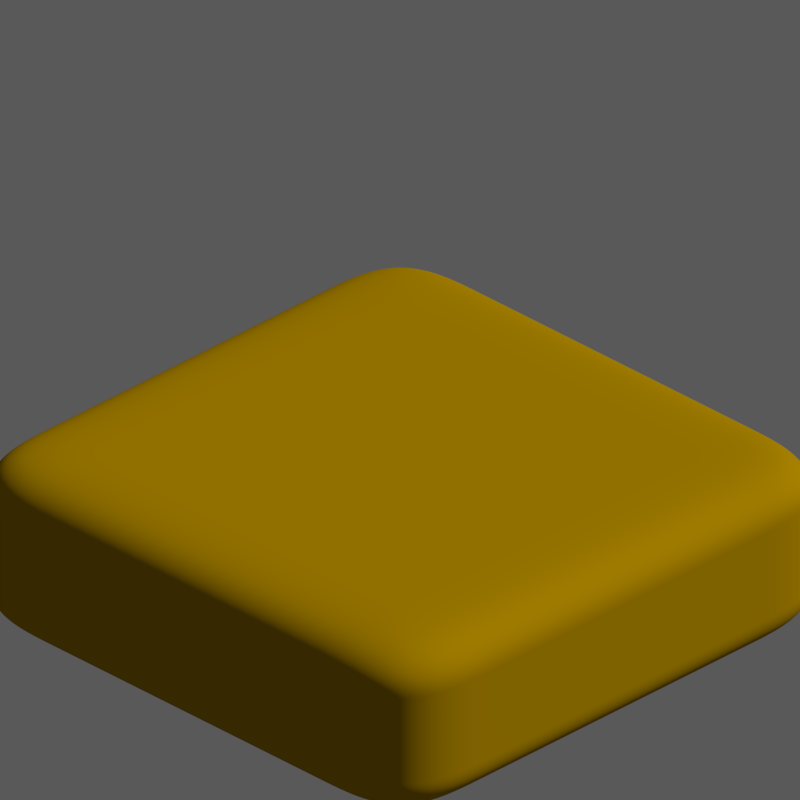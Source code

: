 # Source: Dirt.blend  (saved by Blender 2.69.0; exported with 4.5.12 LTS)
import bpy
from mathutils import Matrix  # noqa: F401  (used for matrix-valued properties, if any)

bpy.ops.wm.read_factory_settings(use_empty=True)
scene = bpy.context.scene
scene.name = 'Scene'

# ---- collections
col_collection_1 = bpy.data.collections.new('Collection 1'); scene.collection.children.link(col_collection_1)

# ---- materials (node trees are filled in below, after node groups)
mat_dirt = bpy.data.materials.new('Dirt')
mat_dirt.alpha_threshold = 0.0
mat_dirt.diffuse_color = (0.3663, 0.2086, 0.0, 1.0)
mat_dirt.roughness = 0.5
mat_dirt.line_color = (0.0, 0.0, 0.0, 1.0)

# ---- material node trees
mat_dirt.use_nodes = True; mat_dirt.node_tree.nodes.clear()
_N = mat_dirt.node_tree.nodes; _L = mat_dirt.node_tree.links
n0 = _N.new('ShaderNodeOutputMaterial'); n0.name = 'Material Output'; n0.location = (300, 300)
n1 = _N.new('ShaderNodeBsdfDiffuse'); n1.name = 'Diffuse BSDF'; n1.location = (100, 300)
n1.inputs[0].default_value = (0.3672, 0.2093, 0.0, 1.0)
_L.new(n1.outputs[0], n0.inputs[0])
n0.is_active_output = True

# ---- world
world_world = bpy.data.worlds.new('World'); scene.world = world_world
world_world.use_nodes = True; world_world.node_tree.nodes.clear()
_N = world_world.node_tree.nodes; _L = world_world.node_tree.links
n0 = _N.new('ShaderNodeOutputWorld'); n0.name = 'World Output'; n0.location = (300, 300)
n1 = _N.new('ShaderNodeBackground'); n1.name = 'Background'; n1.location = (110, 300)
n1.inputs[0].default_value = (1.0, 1.0, 1.0, 1.0)
n1.inputs[1].default_value = 0.1
_L.new(n1.outputs[0], n0.inputs[0])
n0.is_active_output = True
world_world.color = (0.0, 0.0, 0.0)
world_world.use_sun_shadow = False
world_world.sun_shadow_jitter_overblur = 0.0
world_world.cycles.sampling_method = 'MANUAL'
world_world.cycles.sample_map_resolution = 256

# ---- cameras
cam_camera = bpy.data.cameras.new('Camera')
cam_camera.type = 'ORTHO'
cam_camera.clip_end = 100.0
cam_camera.lens = 35.0
cam_camera.sensor_width = 32.0
cam_camera.sensor_height = 18.0
cam_camera.ortho_scale = 2.8
cam_camera.dof.focus_distance = 0.0

# ---- lights
light_lamp_002 = bpy.data.lights.new('Lamp.002', 'SUN')
light_lamp_002.transmission_factor = 0.0
light_lamp_002.cutoff_distance = 30.0
light_lamp_002.angle = 0.0
light_lamp_002.energy = 1.0
light_lamp_002.shadow_buffer_clip_start = 1.001
light_lamp_002.shadow_cascade_max_distance = 1000.0
light_lamp_002.cycles.use_multiple_importance_sampling = False
light_lamp_001 = bpy.data.lights.new('Lamp.001', 'SUN')
light_lamp_001.transmission_factor = 0.0
light_lamp_001.cutoff_distance = 30.0
light_lamp_001.angle = 0.0
light_lamp_001.energy = 1.0
light_lamp_001.shadow_buffer_clip_start = 1.001
light_lamp_001.shadow_cascade_max_distance = 1000.0
light_lamp_001.cycles.use_multiple_importance_sampling = False
light_lamp = bpy.data.lights.new('Lamp', 'SUN')
light_lamp.transmission_factor = 0.0
light_lamp.cutoff_distance = 30.0
light_lamp.angle = 0.0
light_lamp.energy = 1.0
light_lamp.shadow_buffer_clip_start = 1.001
light_lamp.shadow_cascade_max_distance = 1000.0
light_lamp.cycles.use_multiple_importance_sampling = False

# ---- meshes
me_plane = bpy.data.meshes.new('Plane')
me_plane.from_pydata([(1.0, -1.0, 0.0), (-1.0, -1.0, 0.0), (1.0, 1.0, 0.0), (-1.0, 1.0, 0.0), (1.0, -1.0, 0.6182), (-1.0, -1.0, 0.6182), (1.0, 1.0, 0.6182), (-1.0, 1.0, 0.6182), (0.6667, -1.0, 0.0), (0.3333, -1.0, 0.0), (-2.98e-08, -1.0, 0.0), (-0.3333, -1.0, 0.0), (-0.6667, -1.0, 0.0), (0.6667, 1.0, 0.0), (0.3333, 1.0, 0.0), (-2.98e-08, 1.0, 0.0), (-0.3333, 1.0, 0.0), (-0.6667, 1.0, 0.0), (-1.0, 0.6667, 0.0), (-1.0, 0.3333, 0.0), (-1.0, -2.98e-08, 0.0), (-1.0, -0.3333, 0.0), (-1.0, -0.6667, 0.0), (1.0, -0.6667, 0.0), (1.0, -0.3333, 0.0), (1.0, 2.98e-08, 0.0), (1.0, 0.3333, 0.0), (1.0, 0.6667, 0.0), (0.6667, -1.0, 0.6182), (0.3333, -1.0, 0.6182), (-2.98e-08, -1.0, 0.6182), (-0.3333, -1.0, 0.6182), (-0.6667, -1.0, 0.6182), (0.6667, 1.0, 0.6182), (0.3333, 1.0, 0.6182), (-2.98e-08, 1.0, 0.6182), (-0.3333, 1.0, 0.6182), (-0.6667, 1.0, 0.6182), (-1.0, 0.6667, 0.6182), (-1.0, 0.3333, 0.6182), (-1.0, -2.98e-08, 0.6182), (-1.0, -0.3333, 0.6182), (-1.0, -0.6667, 0.6182), (1.0, -0.6667, 0.6182), (1.0, -0.3333, 0.6182), (1.0, 2.98e-08, 0.6182), (1.0, 0.3333, 0.6182), (1.0, 0.6667, 0.6182), (1.0, -1.0, 0.5151), (1.0, -1.0, 0.4121), (1.0, -1.0, 0.3091), (1.0, -1.0, 0.2061), (1.0, -1.0, 0.103), (1.0, 1.0, 0.103), (1.0, 1.0, 0.2061), (1.0, 1.0, 0.3091), (1.0, 1.0, 0.4121), (1.0, 1.0, 0.5151), (-1.0, 1.0, 0.5151), (-1.0, 1.0, 0.4121), (-1.0, 1.0, 0.3091), (-1.0, 1.0, 0.2061), (-1.0, 1.0, 0.103), (-1.0, -1.0, 0.103), (-1.0, -1.0, 0.2061), (-1.0, -1.0, 0.3091), (-1.0, -1.0, 0.4121), (-1.0, -1.0, 0.5151), (-0.6667, -0.6667, 0.0), (-0.3333, -0.6667, 0.0), (2.98e-08, -0.6667, 0.0), (0.3333, -0.6667, 0.0), (0.6667, -0.6667, 0.0), (-0.6667, -0.3333, 0.0), (-0.3333, -0.3333, 0.0), (2.98e-08, -0.3333, 0.0), (0.3333, -0.3333, 0.0), (0.6667, -0.3333, 0.0), (-0.6667, -1.987e-08, 0.0), (-0.3333, -9.934e-09, 0.0), (2.98e-08, 8.882e-16, 0.0), (0.3333, 9.934e-09, 0.0), (0.6667, 1.987e-08, 0.0), (-0.6667, 0.3333, 0.0), (-0.3333, 0.3333, 0.0), (2.98e-08, 0.3333, 0.0), (0.3333, 0.3333, 0.0), (0.6667, 0.3333, 0.0), (-0.6667, 0.6667, 0.0), (-0.3333, 0.6667, 0.0), (2.98e-08, 0.6667, 0.0), (0.3333, 0.6667, 0.0), (0.6667, 0.6667, 0.0), (-0.6667, -0.6667, 0.6182), (-0.6667, -0.3333, 0.6182), (-0.6667, 2.98e-08, 0.6182), (-0.6667, 0.3333, 0.6182), (-0.6667, 0.6667, 0.6182), (-0.3333, -0.6667, 0.6182), (-0.3333, -0.3333, 0.6182), (-0.3333, 2.98e-08, 0.6182), (-0.3333, 0.3333, 0.6182), (-0.3333, 0.6667, 0.6182), (-2.98e-08, -0.6667, 0.6182), (-2.98e-08, -0.3333, 0.6182), (-2.98e-08, 2.98e-08, 0.6182), (-2.98e-08, 0.3333, 0.6182), (-2.98e-08, 0.6667, 0.6182), (0.3333, -0.6667, 0.6182), (0.3333, -0.3333, 0.6182), (0.3333, 2.98e-08, 0.6182), (0.3333, 0.3333, 0.6182), (0.3333, 0.6667, 0.6182), (0.6667, -0.6667, 0.6182), (0.6667, -0.3333, 0.6182), (0.6667, 2.98e-08, 0.6182), (0.6667, 0.3333, 0.6182), (0.6667, 0.6667, 0.6182), (1.0, -0.6667, 0.103), (1.0, -0.6667, 0.2061), (1.0, -0.6667, 0.3091), (1.0, -0.6667, 0.4121), (1.0, -0.6667, 0.5151), (1.0, -0.3333, 0.103), (1.0, -0.3333, 0.2061), (1.0, -0.3333, 0.3091), (1.0, -0.3333, 0.4121), (1.0, -0.3333, 0.5151), (1.0, 2.98e-08, 0.103), (1.0, 2.98e-08, 0.2061), (1.0, 2.98e-08, 0.3091), (1.0, 2.98e-08, 0.4121), (1.0, 2.98e-08, 0.5151), (1.0, 0.3333, 0.103), (1.0, 0.3333, 0.2061), (1.0, 0.3333, 0.3091), (1.0, 0.3333, 0.4121), (1.0, 0.3333, 0.5151), (1.0, 0.6667, 0.103), (1.0, 0.6667, 0.2061), (1.0, 0.6667, 0.3091), (1.0, 0.6667, 0.4121), (1.0, 0.6667, 0.5151), (-1.0, 0.6667, 0.103), (-1.0, 0.6667, 0.2061), (-1.0, 0.6667, 0.3091), (-1.0, 0.6667, 0.4121), (-1.0, 0.6667, 0.5151), (-1.0, 0.3333, 0.103), (-1.0, 0.3333, 0.2061), (-1.0, 0.3333, 0.3091), (-1.0, 0.3333, 0.4121), (-1.0, 0.3333, 0.5151), (-1.0, -2.98e-08, 0.103), (-1.0, -2.98e-08, 0.2061), (-1.0, -2.98e-08, 0.3091), (-1.0, -2.98e-08, 0.4121), (-1.0, -2.98e-08, 0.5151), (-1.0, -0.3333, 0.103), (-1.0, -0.3333, 0.2061), (-1.0, -0.3333, 0.3091), (-1.0, -0.3333, 0.4121), (-1.0, -0.3333, 0.5151), (-1.0, -0.6667, 0.103), (-1.0, -0.6667, 0.2061), (-1.0, -0.6667, 0.3091), (-1.0, -0.6667, 0.4121), (-1.0, -0.6667, 0.5151), (0.6667, 1.0, 0.103), (0.6667, 1.0, 0.2061), (0.6667, 1.0, 0.3091), (0.6667, 1.0, 0.4121), (0.6667, 1.0, 0.5151), (0.3333, 1.0, 0.103), (0.3333, 1.0, 0.2061), (0.3333, 1.0, 0.3091), (0.3333, 1.0, 0.4121), (0.3333, 1.0, 0.5151), (-2.98e-08, 1.0, 0.103), (-2.98e-08, 1.0, 0.2061), (-2.98e-08, 1.0, 0.3091), (-2.98e-08, 1.0, 0.4121), (-2.98e-08, 1.0, 0.5151), (-0.3333, 1.0, 0.103), (-0.3333, 1.0, 0.2061), (-0.3333, 1.0, 0.3091), (-0.3333, 1.0, 0.4121), (-0.3333, 1.0, 0.5151), (-0.6667, 1.0, 0.103), (-0.6667, 1.0, 0.2061), (-0.6667, 1.0, 0.3091), (-0.6667, 1.0, 0.4121), (-0.6667, 1.0, 0.5151), (-0.6667, -1.0, 0.103), (-0.6667, -1.0, 0.2061), (-0.6667, -1.0, 0.3091), (-0.6667, -1.0, 0.4121), (-0.6667, -1.0, 0.5151), (-0.3333, -1.0, 0.103), (-0.3333, -1.0, 0.2061), (-0.3333, -1.0, 0.3091), (-0.3333, -1.0, 0.4121), (-0.3333, -1.0, 0.5151), (-2.98e-08, -1.0, 0.103), (-2.98e-08, -1.0, 0.2061), (-2.98e-08, -1.0, 0.3091), (-2.98e-08, -1.0, 0.4121), (-2.98e-08, -1.0, 0.5151), (0.3333, -1.0, 0.103), (0.3333, -1.0, 0.2061), (0.3333, -1.0, 0.3091), (0.3333, -1.0, 0.4121), (0.3333, -1.0, 0.5151), (0.6667, -1.0, 0.103), (0.6667, -1.0, 0.2061), (0.6667, -1.0, 0.3091), (0.6667, -1.0, 0.4121), (0.6667, -1.0, 0.5151)], [], [(92, 13, 2, 27), (117, 47, 6, 33), (142, 57, 6, 47), (167, 67, 5, 42), (192, 58, 7, 37), (217, 48, 4, 28), (8, 72, 23, 0), (72, 77, 24, 23), (77, 82, 25, 24), (82, 87, 26, 25), (87, 92, 27, 26), (1, 22, 68, 12), (12, 68, 69, 11), (11, 69, 70, 10), (10, 70, 71, 9), (9, 71, 72, 8), (22, 21, 73, 68), (68, 73, 74, 69), (69, 74, 75, 70), (70, 75, 76, 71), (71, 76, 77, 72), (21, 20, 78, 73), (73, 78, 79, 74), (74, 79, 80, 75), (75, 80, 81, 76), (76, 81, 82, 77), (20, 19, 83, 78), (78, 83, 84, 79), (79, 84, 85, 80), (80, 85, 86, 81), (81, 86, 87, 82), (19, 18, 88, 83), (83, 88, 89, 84), (84, 89, 90, 85), (85, 90, 91, 86), (86, 91, 92, 87), (18, 3, 17, 88), (88, 17, 16, 89), (89, 16, 15, 90), (90, 15, 14, 91), (91, 14, 13, 92), (38, 97, 37, 7), (97, 102, 36, 37), (102, 107, 35, 36), (107, 112, 34, 35), (112, 117, 33, 34), (5, 32, 93, 42), (42, 93, 94, 41), (41, 94, 95, 40), (40, 95, 96, 39), (39, 96, 97, 38), (32, 31, 98, 93), (93, 98, 99, 94), (94, 99, 100, 95), (95, 100, 101, 96), (96, 101, 102, 97), (31, 30, 103, 98), (98, 103, 104, 99), (99, 104, 105, 100), (100, 105, 106, 101), (101, 106, 107, 102), (30, 29, 108, 103), (103, 108, 109, 104), (104, 109, 110, 105), (105, 110, 111, 106), (106, 111, 112, 107), (29, 28, 113, 108), (108, 113, 114, 109), (109, 114, 115, 110), (110, 115, 116, 111), (111, 116, 117, 112), (28, 4, 43, 113), (113, 43, 44, 114), (114, 44, 45, 115), (115, 45, 46, 116), (116, 46, 47, 117), (48, 122, 43, 4), (122, 127, 44, 43), (127, 132, 45, 44), (132, 137, 46, 45), (137, 142, 47, 46), (0, 23, 118, 52), (52, 118, 119, 51), (51, 119, 120, 50), (50, 120, 121, 49), (49, 121, 122, 48), (23, 24, 123, 118), (118, 123, 124, 119), (119, 124, 125, 120), (120, 125, 126, 121), (121, 126, 127, 122), (24, 25, 128, 123), (123, 128, 129, 124), (124, 129, 130, 125), (125, 130, 131, 126), (126, 131, 132, 127), (25, 26, 133, 128), (128, 133, 134, 129), (129, 134, 135, 130), (130, 135, 136, 131), (131, 136, 137, 132), (26, 27, 138, 133), (133, 138, 139, 134), (134, 139, 140, 135), (135, 140, 141, 136), (136, 141, 142, 137), (27, 2, 53, 138), (138, 53, 54, 139), (139, 54, 55, 140), (140, 55, 56, 141), (141, 56, 57, 142), (58, 147, 38, 7), (147, 152, 39, 38), (152, 157, 40, 39), (157, 162, 41, 40), (162, 167, 42, 41), (3, 18, 143, 62), (62, 143, 144, 61), (61, 144, 145, 60), (60, 145, 146, 59), (59, 146, 147, 58), (18, 19, 148, 143), (143, 148, 149, 144), (144, 149, 150, 145), (145, 150, 151, 146), (146, 151, 152, 147), (19, 20, 153, 148), (148, 153, 154, 149), (149, 154, 155, 150), (150, 155, 156, 151), (151, 156, 157, 152), (20, 21, 158, 153), (153, 158, 159, 154), (154, 159, 160, 155), (155, 160, 161, 156), (156, 161, 162, 157), (21, 22, 163, 158), (158, 163, 164, 159), (159, 164, 165, 160), (160, 165, 166, 161), (161, 166, 167, 162), (22, 1, 63, 163), (163, 63, 64, 164), (164, 64, 65, 165), (165, 65, 66, 166), (166, 66, 67, 167), (57, 172, 33, 6), (172, 177, 34, 33), (177, 182, 35, 34), (182, 187, 36, 35), (187, 192, 37, 36), (2, 13, 168, 53), (53, 168, 169, 54), (54, 169, 170, 55), (55, 170, 171, 56), (56, 171, 172, 57), (13, 14, 173, 168), (168, 173, 174, 169), (169, 174, 175, 170), (170, 175, 176, 171), (171, 176, 177, 172), (14, 15, 178, 173), (173, 178, 179, 174), (174, 179, 180, 175), (175, 180, 181, 176), (176, 181, 182, 177), (15, 16, 183, 178), (178, 183, 184, 179), (179, 184, 185, 180), (180, 185, 186, 181), (181, 186, 187, 182), (16, 17, 188, 183), (183, 188, 189, 184), (184, 189, 190, 185), (185, 190, 191, 186), (186, 191, 192, 187), (17, 3, 62, 188), (188, 62, 61, 189), (189, 61, 60, 190), (190, 60, 59, 191), (191, 59, 58, 192), (67, 197, 32, 5), (197, 202, 31, 32), (202, 207, 30, 31), (207, 212, 29, 30), (212, 217, 28, 29), (1, 12, 193, 63), (63, 193, 194, 64), (64, 194, 195, 65), (65, 195, 196, 66), (66, 196, 197, 67), (12, 11, 198, 193), (193, 198, 199, 194), (194, 199, 200, 195), (195, 200, 201, 196), (196, 201, 202, 197), (11, 10, 203, 198), (198, 203, 204, 199), (199, 204, 205, 200), (200, 205, 206, 201), (201, 206, 207, 202), (10, 9, 208, 203), (203, 208, 209, 204), (204, 209, 210, 205), (205, 210, 211, 206), (206, 211, 212, 207), (9, 8, 213, 208), (208, 213, 214, 209), (209, 214, 215, 210), (210, 215, 216, 211), (211, 216, 217, 212), (8, 0, 52, 213), (213, 52, 51, 214), (214, 51, 50, 215), (215, 50, 49, 216), (216, 49, 48, 217)])
me_plane.polygons.foreach_set('use_smooth', [True] * 216)
me_plane.materials.append(mat_dirt)
me_plane.use_remesh_preserve_volume = False
me_plane.use_remesh_preserve_attributes = False
me_plane.use_mirror_vertex_groups = False
me_plane.update()

# ---- objects
ob_plane = bpy.data.objects.new('Plane', me_plane)
ob_lamp_002 = bpy.data.objects.new('Lamp.002', light_lamp_002)
ob_lamp_001 = bpy.data.objects.new('Lamp.001', light_lamp_001)
ob_lamp = bpy.data.objects.new('Lamp', light_lamp)
ob_camera = bpy.data.objects.new('Camera', cam_camera)

# ---- transforms, parenting, visibility, modifiers, constraints
ob_plane.location = (0.0, 0.0, 0.0)
ob_plane.scale = (1.0, 1.0, 0.8123)
ob_plane.lineart.crease_threshold = 0.0
_m = ob_plane.modifiers.new('Subsurf', 'SUBSURF')
_m.uv_smooth = 'PRESERVE_CORNERS'
_m.levels = 3
_m.render_levels = 6
_m.show_only_control_edges = False
_m = ob_plane.modifiers.new('Displace', 'DISPLACE')
_m.vertex_group = 'Rocks'
_m.mid_level = 0.3609
_m.strength = 0.1648
ob_lamp_002.location = (10.0, 10.0, 10.0)
ob_lamp_002.rotation_euler = (0.7854, 0.0, 2.356)
ob_lamp_002.lock_location = (True, True, True)
ob_lamp_002.lock_rotation = (True, True, True)
ob_lamp_002.lock_rotations_4d = False
ob_lamp_002.empty_display_type = 'ARROWS'
ob_lamp_002.color = (0.0, 0.0, 0.0, 0.0)
ob_lamp_002.lineart.crease_threshold = 0.0
ob_lamp_001.location = (10.0, 10.0, 10.0)
ob_lamp_001.rotation_euler = (0.7854, 0.0, 2.356)
ob_lamp_001.lock_location = (True, True, True)
ob_lamp_001.lock_rotation = (True, True, True)
ob_lamp_001.lock_rotations_4d = False
ob_lamp_001.empty_display_type = 'ARROWS'
ob_lamp_001.color = (0.0, 0.0, 0.0, 0.0)
ob_lamp_001.lineart.crease_threshold = 0.0
ob_lamp.location = (10.0, 10.0, 10.0)
ob_lamp.rotation_euler = (0.7854, 0.0, 2.356)
ob_lamp.lock_location = (True, True, True)
ob_lamp.lock_rotation = (True, True, True)
ob_lamp.lock_rotations_4d = False
ob_lamp.empty_display_type = 'ARROWS'
ob_lamp.color = (0.0, 0.0, 0.0, 0.0)
ob_lamp.lineart.crease_threshold = 0.0
ob_camera.location = (10.0, -10.0, 8.97)
ob_camera.rotation_euler = (1.047, 0.0, 0.7854)
ob_camera.lock_location = (True, True, True)
ob_camera.lock_rotation = (True, True, True)
ob_camera.lock_rotations_4d = False
ob_camera.empty_display_type = 'ARROWS'
ob_camera.color = (0.0, 0.0, 0.0, 0.0)
ob_camera.display_type = 'WIRE'
ob_camera.lineart.crease_threshold = 0.0

# ---- collection membership
col_collection_1.objects.link(ob_plane)
col_collection_1.objects.link(ob_lamp_002)
col_collection_1.objects.link(ob_lamp_001)
col_collection_1.objects.link(ob_lamp)
col_collection_1.objects.link(ob_camera)

# ---- scene / render settings (as saved in the file)
scene.camera = ob_camera
scene.frame_start = 1; scene.frame_end = 250; scene.frame_set(1)
scene.render.engine = 'CYCLES'
scene.render.image_settings.color_depth = '16'
scene.render.image_settings.compression = 100
scene.render.resolution_x = 128
scene.render.resolution_y = 128
scene.render.dither_intensity = 0.0
scene.render.film_transparent = True
scene.cycles.use_denoising = False
scene.cycles.samples = 250
scene.cycles.sampling_pattern = 'TABULATED_SOBOL'
scene.cycles.light_sampling_threshold = 0.0
scene.cycles.use_adaptive_sampling = False
scene.cycles.use_light_tree = False
scene.cycles.blur_glossy = 0.0
scene.cycles.volume_bounces = 1
scene.cycles.pixel_filter_type = 'GAUSSIAN'
scene.cycles.sample_clamp_indirect = 0.0
scene.view_settings.view_transform = 'Standard'
bpy.context.view_layer.update()
